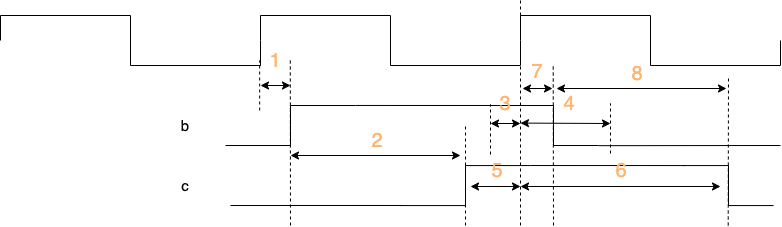

The diagram above was exported from draw.io. Its source (the exported page's mxGraphModel, read from the mxfile embedded in the PNG):
<mxGraphModel dx="867" dy="535" grid="1" gridSize="10" guides="1" tooltips="1" connect="1" arrows="1" fold="1" page="1" pageScale="1" pageWidth="827" pageHeight="1169" math="0" shadow="0">
  <root>
    <mxCell id="0" />
    <mxCell id="1" parent="0" />
    <mxCell id="2" value="" style="pointerEvents=1;verticalLabelPosition=bottom;shadow=0;dashed=0;align=center;html=1;verticalAlign=top;shape=mxgraph.electrical.waveforms.square_wave;" vertex="1" parent="1">
      <mxGeometry x="120" y="500" width="260" height="50" as="geometry" />
    </mxCell>
    <mxCell id="3" value="" style="pointerEvents=1;verticalLabelPosition=bottom;shadow=0;dashed=0;align=center;html=1;verticalAlign=top;shape=mxgraph.electrical.waveforms.square_wave;" vertex="1" parent="1">
      <mxGeometry x="380" y="500" width="260" height="50" as="geometry" />
    </mxCell>
    <mxCell id="4" value="" style="pointerEvents=1;verticalLabelPosition=bottom;shadow=0;dashed=0;align=center;html=1;verticalAlign=top;shape=mxgraph.electrical.waveforms.square_wave;" vertex="1" parent="1">
      <mxGeometry x="640" y="500" width="260" height="50" as="geometry" />
    </mxCell>
    <mxCell id="5" value="b" style="text;strokeColor=none;align=center;fillColor=none;html=1;verticalAlign=middle;whiteSpace=wrap;rounded=0;fontSize=15;" vertex="1" parent="1">
      <mxGeometry x="282" y="595" width="46" height="30" as="geometry" />
    </mxCell>
    <mxCell id="6" value="" style="pointerEvents=1;verticalLabelPosition=bottom;shadow=0;dashed=0;align=center;html=1;verticalAlign=top;shape=mxgraph.electrical.waveforms.step_1;" vertex="1" parent="1">
      <mxGeometry x="345" y="590" width="130" height="40" as="geometry" />
    </mxCell>
    <mxCell id="7" value="" style="endArrow=none;html=1;rounded=0;exitX=0.974;exitY=0.057;exitDx=0;exitDy=0;exitPerimeter=0;" edge="1" parent="1">
      <mxGeometry width="50" height="50" relative="1" as="geometry">
        <mxPoint x="474.9999999999999" y="589.96" as="sourcePoint" />
        <mxPoint x="630" y="590" as="targetPoint" />
      </mxGeometry>
    </mxCell>
    <mxCell id="8" value="" style="pointerEvents=1;verticalLabelPosition=bottom;shadow=0;dashed=0;align=center;html=1;verticalAlign=top;shape=mxgraph.electrical.waveforms.step_2;" vertex="1" parent="1">
      <mxGeometry x="628" y="590" width="90" height="40" as="geometry" />
    </mxCell>
    <mxCell id="9" value="c" style="text;strokeColor=none;align=center;fillColor=none;html=1;verticalAlign=middle;whiteSpace=wrap;rounded=0;fontSize=15;" vertex="1" parent="1">
      <mxGeometry x="282" y="655.04" width="46" height="30" as="geometry" />
    </mxCell>
    <mxCell id="10" value="" style="pointerEvents=1;verticalLabelPosition=bottom;shadow=0;dashed=0;align=center;html=1;verticalAlign=top;shape=mxgraph.electrical.waveforms.step_1;" vertex="1" parent="1">
      <mxGeometry x="520" y="650.06" width="130" height="40" as="geometry" />
    </mxCell>
    <mxCell id="11" value="" style="endArrow=none;html=1;rounded=0;exitX=0.974;exitY=0.057;exitDx=0;exitDy=0;exitPerimeter=0;" edge="1" parent="1">
      <mxGeometry width="50" height="50" relative="1" as="geometry">
        <mxPoint x="649.9999999999999" y="650.02" as="sourcePoint" />
        <mxPoint x="805" y="650.06" as="targetPoint" />
      </mxGeometry>
    </mxCell>
    <mxCell id="12" value="" style="pointerEvents=1;verticalLabelPosition=bottom;shadow=0;dashed=0;align=center;html=1;verticalAlign=top;shape=mxgraph.electrical.waveforms.step_2;" vertex="1" parent="1">
      <mxGeometry x="803" y="650.06" width="90" height="40" as="geometry" />
    </mxCell>
    <mxCell id="13" value="" style="endArrow=none;html=1;rounded=0;entryX=0.014;entryY=0.998;entryDx=0;entryDy=0;entryPerimeter=0;" edge="1" target="10" parent="1">
      <mxGeometry width="50" height="50" relative="1" as="geometry">
        <mxPoint x="350" y="690" as="sourcePoint" />
        <mxPoint x="550" y="590" as="targetPoint" />
      </mxGeometry>
    </mxCell>
    <mxCell id="14" value="" style="endArrow=none;dashed=1;html=1;rounded=0;" edge="1" parent="1">
      <mxGeometry width="50" height="50" relative="1" as="geometry">
        <mxPoint x="379.17" y="595" as="sourcePoint" />
        <mxPoint x="379.17" y="545" as="targetPoint" />
      </mxGeometry>
    </mxCell>
    <mxCell id="15" value="" style="endArrow=none;dashed=1;html=1;rounded=0;" edge="1" parent="1">
      <mxGeometry width="50" height="50" relative="1" as="geometry">
        <mxPoint x="410" y="710" as="sourcePoint" />
        <mxPoint x="409.79" y="545" as="targetPoint" />
      </mxGeometry>
    </mxCell>
    <mxCell id="16" value="" style="endArrow=classic;startArrow=classic;html=1;rounded=0;" edge="1" parent="1">
      <mxGeometry width="50" height="50" relative="1" as="geometry">
        <mxPoint x="380" y="570" as="sourcePoint" />
        <mxPoint x="410" y="570" as="targetPoint" />
      </mxGeometry>
    </mxCell>
    <mxCell id="17" value="1" style="text;strokeColor=none;align=center;fillColor=none;html=1;verticalAlign=middle;whiteSpace=wrap;rounded=0;fontSize=20;fontColor=#FFB570;" vertex="1" parent="1">
      <mxGeometry x="372" y="530" width="46" height="30" as="geometry" />
    </mxCell>
    <mxCell id="18" value="" style="endArrow=none;dashed=1;html=1;rounded=0;" edge="1" parent="1">
      <mxGeometry width="50" height="50" relative="1" as="geometry">
        <mxPoint x="585" y="710" as="sourcePoint" />
        <mxPoint x="585" y="610" as="targetPoint" />
      </mxGeometry>
    </mxCell>
    <mxCell id="19" value="" style="endArrow=classic;startArrow=classic;html=1;rounded=0;" edge="1" parent="1">
      <mxGeometry width="50" height="50" relative="1" as="geometry">
        <mxPoint x="410" y="640" as="sourcePoint" />
        <mxPoint x="580" y="640" as="targetPoint" />
      </mxGeometry>
    </mxCell>
    <mxCell id="20" value="2" style="text;strokeColor=none;align=center;fillColor=none;html=1;verticalAlign=middle;whiteSpace=wrap;rounded=0;fontSize=20;fontColor=#FFB570;" vertex="1" parent="1">
      <mxGeometry x="474" y="610" width="46" height="30" as="geometry" />
    </mxCell>
    <mxCell id="21" value="" style="endArrow=none;dashed=1;html=1;rounded=0;" edge="1" parent="1">
      <mxGeometry width="50" height="50" relative="1" as="geometry">
        <mxPoint x="640" y="710" as="sourcePoint" />
        <mxPoint x="640" y="485" as="targetPoint" />
      </mxGeometry>
    </mxCell>
    <mxCell id="22" value="" style="endArrow=none;dashed=1;html=1;rounded=0;" edge="1" parent="1">
      <mxGeometry width="50" height="50" relative="1" as="geometry">
        <mxPoint x="610" y="639" as="sourcePoint" />
        <mxPoint x="610" y="589" as="targetPoint" />
      </mxGeometry>
    </mxCell>
    <mxCell id="23" value="" style="endArrow=classic;startArrow=classic;html=1;rounded=0;" edge="1" parent="1">
      <mxGeometry width="50" height="50" relative="1" as="geometry">
        <mxPoint x="590" y="671" as="sourcePoint" />
        <mxPoint x="640" y="671" as="targetPoint" />
      </mxGeometry>
    </mxCell>
    <mxCell id="24" value="5" style="text;strokeColor=none;align=center;fillColor=none;html=1;verticalAlign=middle;whiteSpace=wrap;rounded=0;fontSize=20;fontColor=#FFB570;" vertex="1" parent="1">
      <mxGeometry x="594" y="640" width="46" height="30" as="geometry" />
    </mxCell>
    <mxCell id="25" value="" style="endArrow=classic;startArrow=classic;html=1;rounded=0;" edge="1" parent="1">
      <mxGeometry width="50" height="50" relative="1" as="geometry">
        <mxPoint x="610" y="608" as="sourcePoint" />
        <mxPoint x="640" y="608" as="targetPoint" />
      </mxGeometry>
    </mxCell>
    <mxCell id="26" value="3" style="text;strokeColor=none;align=center;fillColor=none;html=1;verticalAlign=middle;whiteSpace=wrap;rounded=0;fontSize=20;fontColor=#FFB570;" vertex="1" parent="1">
      <mxGeometry x="602" y="573" width="46" height="30" as="geometry" />
    </mxCell>
    <mxCell id="27" value="" style="endArrow=classic;startArrow=classic;html=1;rounded=0;" edge="1" parent="1">
      <mxGeometry width="50" height="50" relative="1" as="geometry">
        <mxPoint x="640" y="607.59" as="sourcePoint" />
        <mxPoint x="730" y="608" as="targetPoint" />
      </mxGeometry>
    </mxCell>
    <mxCell id="28" value="4" style="text;strokeColor=none;align=center;fillColor=none;html=1;verticalAlign=middle;whiteSpace=wrap;rounded=0;fontSize=20;fontColor=#FFB570;" vertex="1" parent="1">
      <mxGeometry x="666" y="573" width="46" height="30" as="geometry" />
    </mxCell>
    <mxCell id="29" value="" style="endArrow=none;dashed=1;html=1;rounded=0;" edge="1" parent="1">
      <mxGeometry width="50" height="50" relative="1" as="geometry">
        <mxPoint x="847.71" y="710" as="sourcePoint" />
        <mxPoint x="848" y="560" as="targetPoint" />
      </mxGeometry>
    </mxCell>
    <mxCell id="30" value="" style="endArrow=classic;startArrow=classic;html=1;rounded=0;" edge="1" parent="1">
      <mxGeometry width="50" height="50" relative="1" as="geometry">
        <mxPoint x="640" y="671" as="sourcePoint" />
        <mxPoint x="840" y="671" as="targetPoint" />
      </mxGeometry>
    </mxCell>
    <mxCell id="31" value="6" style="text;strokeColor=none;align=center;fillColor=none;html=1;verticalAlign=middle;whiteSpace=wrap;rounded=0;fontSize=20;fontColor=#FFB570;" vertex="1" parent="1">
      <mxGeometry x="718" y="640" width="46" height="30" as="geometry" />
    </mxCell>
    <mxCell id="32" value="" style="endArrow=none;html=1;rounded=0;exitX=1;exitY=1.004;exitDx=0;exitDy=0;exitPerimeter=0;" edge="1" source="8" parent="1">
      <mxGeometry width="50" height="50" relative="1" as="geometry">
        <mxPoint x="720" y="630" as="sourcePoint" />
        <mxPoint x="900" y="630" as="targetPoint" />
      </mxGeometry>
    </mxCell>
    <mxCell id="33" value="" style="endArrow=none;dashed=1;html=1;rounded=0;" edge="1" parent="1">
      <mxGeometry width="50" height="50" relative="1" as="geometry">
        <mxPoint x="673" y="710" as="sourcePoint" />
        <mxPoint x="672.71" y="550" as="targetPoint" />
      </mxGeometry>
    </mxCell>
    <mxCell id="34" value="" style="endArrow=classic;startArrow=classic;html=1;rounded=0;" edge="1" parent="1">
      <mxGeometry width="50" height="50" relative="1" as="geometry">
        <mxPoint x="642" y="573" as="sourcePoint" />
        <mxPoint x="672" y="573" as="targetPoint" />
      </mxGeometry>
    </mxCell>
    <mxCell id="35" value="7" style="text;strokeColor=none;align=center;fillColor=none;html=1;verticalAlign=middle;whiteSpace=wrap;rounded=0;fontSize=20;fontColor=#FFB570;" vertex="1" parent="1">
      <mxGeometry x="634" y="546" width="46" height="20" as="geometry" />
    </mxCell>
    <mxCell id="36" value="" style="endArrow=classic;startArrow=classic;html=1;rounded=0;" edge="1" parent="1">
      <mxGeometry width="50" height="50" relative="1" as="geometry">
        <mxPoint x="676" y="573" as="sourcePoint" />
        <mxPoint x="846" y="573" as="targetPoint" />
      </mxGeometry>
    </mxCell>
    <mxCell id="37" value="8" style="text;strokeColor=none;align=center;fillColor=none;html=1;verticalAlign=middle;whiteSpace=wrap;rounded=0;fontSize=20;fontColor=#FFB570;" vertex="1" parent="1">
      <mxGeometry x="734" y="543" width="46" height="30" as="geometry" />
    </mxCell>
    <mxCell id="38" value="" style="endArrow=none;dashed=1;html=1;rounded=0;" edge="1" parent="1">
      <mxGeometry width="50" height="50" relative="1" as="geometry">
        <mxPoint x="730" y="638" as="sourcePoint" />
        <mxPoint x="730" y="588" as="targetPoint" />
      </mxGeometry>
    </mxCell>
  </root>
</mxGraphModel>